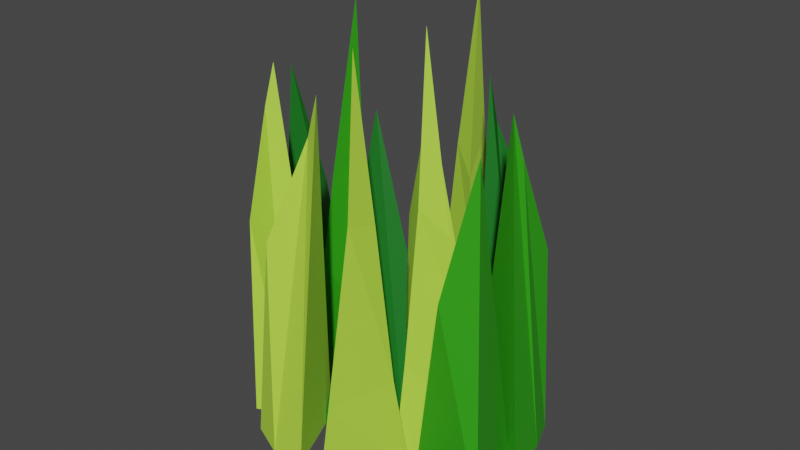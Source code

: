 # Source: Grass1.blend  (saved by Blender 2.93.20; exported with 4.5.12 LTS)
import bpy
from mathutils import Matrix  # noqa: F401  (used for matrix-valued properties, if any)

bpy.ops.wm.read_factory_settings(use_empty=True)
scene = bpy.context.scene
scene.name = 'Scene'

# ---- collections
col_collection = bpy.data.collections.new('Collection'); scene.collection.children.link(col_collection)

# ---- materials (node trees are filled in below, after node groups)
mat_grass_material = bpy.data.materials.new('Grass Material')
mat_grass_material.use_transparent_shadow = False
mat_grass_material3 = bpy.data.materials.new('Grass Material3')
mat_grass_material3.use_transparent_shadow = False
mat_grass_material_2 = bpy.data.materials.new('Grass Material 2')
mat_grass_material_2.use_transparent_shadow = False

# ---- material node trees
mat_grass_material.use_nodes = True; mat_grass_material.node_tree.nodes.clear()
_N = mat_grass_material.node_tree.nodes; _L = mat_grass_material.node_tree.links
n0 = _N.new('ShaderNodeBsdfPrincipled'); n0.name = 'Principled BSDF'; n0.location = (10, 300)
n0.distribution = 'GGX'
n0.subsurface_method = 'BURLEY'
n0.inputs[0].default_value = (0.4601, 0.8, 0.06295, 1.0)
n0.inputs[3].default_value = 1.45
n0.inputs[27].default_value = (0.0, 0.0, 0.0, 1.0)
n0.inputs[28].default_value = 1.0
n1 = _N.new('ShaderNodeOutputMaterial'); n1.name = 'Material Output'; n1.location = (300, 300)
_L.new(n0.outputs[0], n1.inputs[0])
n1.is_active_output = True
mat_grass_material3.use_nodes = True; mat_grass_material3.node_tree.nodes.clear()
_N = mat_grass_material3.node_tree.nodes; _L = mat_grass_material3.node_tree.links
n0 = _N.new('ShaderNodeBsdfPrincipled'); n0.name = 'Principled BSDF'; n0.location = (10, 300)
n0.distribution = 'GGX'
n0.subsurface_method = 'BURLEY'
n0.inputs[0].default_value = (0.008534, 0.1574, 0.01433, 1.0)
n0.inputs[3].default_value = 1.45
n0.inputs[27].default_value = (0.0, 0.0, 0.0, 1.0)
n0.inputs[28].default_value = 1.0
n1 = _N.new('ShaderNodeOutputMaterial'); n1.name = 'Material Output'; n1.location = (300, 300)
_L.new(n0.outputs[0], n1.inputs[0])
n1.is_active_output = True
mat_grass_material_2.use_nodes = True; mat_grass_material_2.node_tree.nodes.clear()
_N = mat_grass_material_2.node_tree.nodes; _L = mat_grass_material_2.node_tree.links
n0 = _N.new('ShaderNodeBsdfPrincipled'); n0.name = 'Principled BSDF'; n0.location = (10, 300)
n0.distribution = 'GGX'
n0.subsurface_method = 'BURLEY'
n0.inputs[0].default_value = (0.0296, 0.3506, 0.006454, 1.0)
n0.inputs[3].default_value = 1.45
n0.inputs[27].default_value = (0.0, 0.0, 0.0, 1.0)
n0.inputs[28].default_value = 1.0
n1 = _N.new('ShaderNodeOutputMaterial'); n1.name = 'Material Output'; n1.location = (300, 300)
_L.new(n0.outputs[0], n1.inputs[0])
n1.is_active_output = True

# ---- world
world_world = bpy.data.worlds.new('World'); scene.world = world_world
world_world.use_nodes = True; world_world.node_tree.nodes.clear()
_N = world_world.node_tree.nodes; _L = world_world.node_tree.links
n0 = _N.new('ShaderNodeOutputWorld'); n0.name = 'World Output'; n0.location = (300, 300)
n1 = _N.new('ShaderNodeBackground'); n1.name = 'Background'; n1.location = (10, 300)
n1.inputs[0].default_value = (0.05088, 0.05088, 0.05088, 1.0)
_L.new(n1.outputs[0], n0.inputs[0])
n0.is_active_output = True
world_world.color = (0.05088, 0.05088, 0.05088)
world_world.use_sun_shadow = False
world_world.sun_shadow_jitter_overblur = 0.0

# ---- meshes
me_cone_008 = bpy.data.meshes.new('Cone.008')
me_cone_008.from_pydata([(0.0, 1.0, -4.0), (0.7001, -0.5542, -3.87), (-0.6247, -0.2668, -3.903), (0.256, 0.6354, 2.678), (-0.4582, 0.006884, -0.01678), (-0.02292, -0.5, -4.0), (-0.4445, 0.2302, -4.0), (0.06103, 0.6027, 1.895)], [], [(0, 3, 1), (6, 5, 2), (5, 7, 4, 2), (6, 7, 3, 0), (2, 4, 7, 6), (1, 3, 7, 5), (0, 1, 5, 6)])
_uv = me_cone_008.uv_layers.new(name='UVMap')
_uv.uv.foreach_set('vector', [0.25, 0.49, 0.25, 0.25, 0.4578, 0.13, 0.6433, 0.3052, 0.7445, 0.13, 0.5422, 0.13, 0.2445, 0.13, 0.1967, 0.2192, 0.1461, 0.19, 0.04215, 0.13, 0.1433, 0.3052, 0.1967, 0.2192, 0.25, 0.25, 0.25, 0.49, 0.04215, 0.13, 0.1461, 0.19, 0.1967, 0.2192, 0.1433, 0.3052, 0.4578, 0.13, 0.25, 0.25, 0.1967, 0.2192, 0.2445, 0.13, 0.75, 0.49, 0.9578, 0.13, 0.7445, 0.13, 0.6433, 0.3052])
me_cone_008.materials.append(mat_grass_material)
me_cone_008.use_remesh_fix_poles = True
me_cone_008.use_remesh_preserve_attributes = False
me_cone_008.update()
me_cone_009 = bpy.data.meshes.new('Cone.009')
me_cone_009.from_pydata([(0.0, 1.0, -4.0), (0.866, -0.5, -4.0), (-0.866, -0.5, -4.0), (0.2483, 0.1568, 3.887), (-0.2814, 0.03737, 0.4076), (0.06078, 0.7245, -2.089), (0.7931, -0.298, -2.228), (-0.5249, -0.1136, -2.958), (0.05808, 0.4372, 0.8859), (0.4387, 0.04962, 1.051), (-0.4383, -0.127, -1.404)], [], [(8, 3, 9), (0, 1, 2), (9, 3, 4, 10), (10, 4, 3, 8), (2, 7, 5, 0), (1, 6, 7, 2), (0, 5, 6, 1), (7, 10, 8, 5), (6, 9, 10, 7), (5, 8, 9, 6)])
_uv = me_cone_009.uv_layers.new(name='UVMap')
_uv.uv.foreach_set('vector', [0.25, 0.3438, 0.25, 0.25, 0.3312, 0.2031, 0.75, 0.49, 0.9578, 0.13, 0.5422, 0.13, 0.3312, 0.2031, 0.25, 0.25, 0.1461, 0.19, 0.1055, 0.1666, 0.1055, 0.1666, 0.1461, 0.19, 0.25, 0.25, 0.25, 0.3438, 0.04215, 0.13, 0.06485, 0.1431, 0.25, 0.4376, 0.25, 0.49, 0.4578, 0.13, 0.4125, 0.1562, 0.06485, 0.1431, 0.04215, 0.13, 0.25, 0.49, 0.25, 0.4376, 0.4125, 0.1562, 0.4578, 0.13, 0.06485, 0.1431, 0.1055, 0.1666, 0.25, 0.3438, 0.25, 0.4376, 0.4125, 0.1562, 0.3312, 0.2031, 0.1055, 0.1666, 0.06485, 0.1431, 0.25, 0.4376, 0.25, 0.3438, 0.3312, 0.2031, 0.4125, 0.1562])
me_cone_009.materials.append(mat_grass_material)
me_cone_009.use_remesh_fix_poles = True
me_cone_009.use_remesh_preserve_attributes = False
me_cone_009.update()
me_cone_010 = bpy.data.meshes.new('Cone.010')
me_cone_010.from_pydata([(0.07117, 0.7783, -3.94), (0.866, -0.5, -4.0), (-0.866, -0.5, -4.0), (-0.007817, 0.1535, 2.302), (0.6097, 0.06942, -0.2012)], [], [(0, 3, 4, 1), (0, 1, 2), (1, 4, 3, 2), (2, 3, 0)])
_uv = me_cone_010.uv_layers.new(name='UVMap')
_uv.uv.foreach_set('vector', [0.25, 0.49, 0.25, 0.25, 0.3539, 0.19, 0.4578, 0.13, 0.75, 0.49, 0.9578, 0.13, 0.5422, 0.13, 0.4578, 0.13, 0.3539, 0.19, 0.25, 0.25, 0.04215, 0.13, 0.04215, 0.13, 0.25, 0.25, 0.25, 0.49])
me_cone_010.materials.append(mat_grass_material3)
me_cone_010.use_remesh_fix_poles = True
me_cone_010.use_remesh_preserve_attributes = False
me_cone_010.update()
me_cone_011 = bpy.data.meshes.new('Cone.011')
me_cone_011.from_pydata([(0.0, 1.0, -4.0), (0.7001, -0.5542, -3.87), (-0.6247, -0.2668, -3.903), (0.256, 0.6354, 2.678), (-0.4582, 0.006884, -0.01678), (-0.02292, -0.5, -4.0), (-0.4445, 0.2302, -4.0), (0.06103, 0.6027, 1.895)], [], [(0, 3, 1), (6, 5, 2), (5, 7, 4, 2), (6, 7, 3, 0), (2, 4, 7, 6), (1, 3, 7, 5), (0, 1, 5, 6)])
_uv = me_cone_011.uv_layers.new(name='UVMap')
_uv.uv.foreach_set('vector', [0.25, 0.49, 0.25, 0.25, 0.4578, 0.13, 0.6433, 0.3052, 0.7445, 0.13, 0.5422, 0.13, 0.2445, 0.13, 0.1967, 0.2192, 0.1461, 0.19, 0.04215, 0.13, 0.1433, 0.3052, 0.1967, 0.2192, 0.25, 0.25, 0.25, 0.49, 0.04215, 0.13, 0.1461, 0.19, 0.1967, 0.2192, 0.1433, 0.3052, 0.4578, 0.13, 0.25, 0.25, 0.1967, 0.2192, 0.2445, 0.13, 0.75, 0.49, 0.9578, 0.13, 0.7445, 0.13, 0.6433, 0.3052])
me_cone_011.materials.append(mat_grass_material)
me_cone_011.use_remesh_fix_poles = True
me_cone_011.use_remesh_preserve_attributes = False
me_cone_011.update()
me_cone_012 = bpy.data.meshes.new('Cone.012')
me_cone_012.from_pydata([(0.0, 1.0, -4.0), (0.866, -0.5, -4.0), (-0.866, -0.5, -4.0), (0.2483, 0.1568, 3.887), (-0.2814, 0.03737, 0.4076), (0.06078, 0.7245, -2.089), (0.7931, -0.298, -2.228), (-0.5249, -0.1136, -2.958), (0.05808, 0.4372, 0.8859), (0.4387, 0.04962, 1.051), (-0.4383, -0.127, -1.404)], [], [(8, 3, 9), (0, 1, 2), (9, 3, 4, 10), (10, 4, 3, 8), (2, 7, 5, 0), (1, 6, 7, 2), (0, 5, 6, 1), (7, 10, 8, 5), (6, 9, 10, 7), (5, 8, 9, 6)])
_uv = me_cone_012.uv_layers.new(name='UVMap')
_uv.uv.foreach_set('vector', [0.25, 0.3438, 0.25, 0.25, 0.3312, 0.2031, 0.75, 0.49, 0.9578, 0.13, 0.5422, 0.13, 0.3312, 0.2031, 0.25, 0.25, 0.1461, 0.19, 0.1055, 0.1666, 0.1055, 0.1666, 0.1461, 0.19, 0.25, 0.25, 0.25, 0.3438, 0.04215, 0.13, 0.06485, 0.1431, 0.25, 0.4376, 0.25, 0.49, 0.4578, 0.13, 0.4125, 0.1562, 0.06485, 0.1431, 0.04215, 0.13, 0.25, 0.49, 0.25, 0.4376, 0.4125, 0.1562, 0.4578, 0.13, 0.06485, 0.1431, 0.1055, 0.1666, 0.25, 0.3438, 0.25, 0.4376, 0.4125, 0.1562, 0.3312, 0.2031, 0.1055, 0.1666, 0.06485, 0.1431, 0.25, 0.4376, 0.25, 0.3438, 0.3312, 0.2031, 0.4125, 0.1562])
me_cone_012.materials.append(mat_grass_material_2)
me_cone_012.use_remesh_fix_poles = True
me_cone_012.use_remesh_preserve_attributes = False
me_cone_012.update()
me_cone_013 = bpy.data.meshes.new('Cone.013')
me_cone_013.from_pydata([(0.07117, 0.7783, -3.94), (0.866, -0.5, -4.0), (-0.866, -0.5, -4.0), (-0.007817, 0.1535, 2.302), (0.6097, 0.06942, -0.2012)], [], [(0, 3, 4, 1), (0, 1, 2), (1, 4, 3, 2), (2, 3, 0)])
_uv = me_cone_013.uv_layers.new(name='UVMap')
_uv.uv.foreach_set('vector', [0.25, 0.49, 0.25, 0.25, 0.3539, 0.19, 0.4578, 0.13, 0.75, 0.49, 0.9578, 0.13, 0.5422, 0.13, 0.4578, 0.13, 0.3539, 0.19, 0.25, 0.25, 0.04215, 0.13, 0.04215, 0.13, 0.25, 0.25, 0.25, 0.49])
me_cone_013.materials.append(mat_grass_material3)
me_cone_013.use_remesh_fix_poles = True
me_cone_013.use_remesh_preserve_attributes = False
me_cone_013.update()
me_cone_014 = bpy.data.meshes.new('Cone.014')
me_cone_014.from_pydata([(0.0, 1.0, -4.0), (0.7001, -0.5542, -3.87), (-0.6247, -0.2668, -3.903), (0.256, 0.6354, 2.678), (-0.4582, 0.006884, -0.01678), (-0.02292, -0.5, -4.0), (-0.4445, 0.2302, -4.0), (0.06103, 0.6027, 1.895)], [], [(0, 3, 1), (6, 5, 2), (5, 7, 4, 2), (6, 7, 3, 0), (2, 4, 7, 6), (1, 3, 7, 5), (0, 1, 5, 6)])
_uv = me_cone_014.uv_layers.new(name='UVMap')
_uv.uv.foreach_set('vector', [0.25, 0.49, 0.25, 0.25, 0.4578, 0.13, 0.6433, 0.3052, 0.7445, 0.13, 0.5422, 0.13, 0.2445, 0.13, 0.1967, 0.2192, 0.1461, 0.19, 0.04215, 0.13, 0.1433, 0.3052, 0.1967, 0.2192, 0.25, 0.25, 0.25, 0.49, 0.04215, 0.13, 0.1461, 0.19, 0.1967, 0.2192, 0.1433, 0.3052, 0.4578, 0.13, 0.25, 0.25, 0.1967, 0.2192, 0.2445, 0.13, 0.75, 0.49, 0.9578, 0.13, 0.7445, 0.13, 0.6433, 0.3052])
me_cone_014.materials.append(mat_grass_material3)
me_cone_014.use_remesh_fix_poles = True
me_cone_014.use_remesh_preserve_attributes = False
me_cone_014.update()
me_cone_015 = bpy.data.meshes.new('Cone.015')
me_cone_015.from_pydata([(0.0, 1.0, -4.0), (0.866, -0.5, -4.0), (-0.866, -0.5, -4.0), (0.2483, 0.1568, 3.887), (-0.2814, 0.03737, 0.4076), (0.06078, 0.7245, -2.089), (0.7931, -0.298, -2.228), (-0.5249, -0.1136, -2.958), (0.05808, 0.4372, 0.8859), (0.4387, 0.04962, 1.051), (-0.4383, -0.127, -1.404)], [], [(8, 3, 9), (0, 1, 2), (9, 3, 4, 10), (10, 4, 3, 8), (2, 7, 5, 0), (1, 6, 7, 2), (0, 5, 6, 1), (7, 10, 8, 5), (6, 9, 10, 7), (5, 8, 9, 6)])
_uv = me_cone_015.uv_layers.new(name='UVMap')
_uv.uv.foreach_set('vector', [0.25, 0.3438, 0.25, 0.25, 0.3312, 0.2031, 0.75, 0.49, 0.9578, 0.13, 0.5422, 0.13, 0.3312, 0.2031, 0.25, 0.25, 0.1461, 0.19, 0.1055, 0.1666, 0.1055, 0.1666, 0.1461, 0.19, 0.25, 0.25, 0.25, 0.3438, 0.04215, 0.13, 0.06485, 0.1431, 0.25, 0.4376, 0.25, 0.49, 0.4578, 0.13, 0.4125, 0.1562, 0.06485, 0.1431, 0.04215, 0.13, 0.25, 0.49, 0.25, 0.4376, 0.4125, 0.1562, 0.4578, 0.13, 0.06485, 0.1431, 0.1055, 0.1666, 0.25, 0.3438, 0.25, 0.4376, 0.4125, 0.1562, 0.3312, 0.2031, 0.1055, 0.1666, 0.06485, 0.1431, 0.25, 0.4376, 0.25, 0.3438, 0.3312, 0.2031, 0.4125, 0.1562])
me_cone_015.materials.append(mat_grass_material)
me_cone_015.use_remesh_fix_poles = True
me_cone_015.use_remesh_preserve_attributes = False
me_cone_015.update()
me_cone_016 = bpy.data.meshes.new('Cone.016')
me_cone_016.from_pydata([(0.07117, 0.7783, -3.94), (0.866, -0.5, -4.0), (-0.866, -0.5, -4.0), (-0.007817, 0.1535, 2.302), (0.6097, 0.06942, -0.2012)], [], [(0, 3, 4, 1), (0, 1, 2), (1, 4, 3, 2), (2, 3, 0)])
_uv = me_cone_016.uv_layers.new(name='UVMap')
_uv.uv.foreach_set('vector', [0.25, 0.49, 0.25, 0.25, 0.3539, 0.19, 0.4578, 0.13, 0.75, 0.49, 0.9578, 0.13, 0.5422, 0.13, 0.4578, 0.13, 0.3539, 0.19, 0.25, 0.25, 0.04215, 0.13, 0.04215, 0.13, 0.25, 0.25, 0.25, 0.49])
me_cone_016.materials.append(mat_grass_material)
me_cone_016.use_remesh_fix_poles = True
me_cone_016.use_remesh_preserve_attributes = False
me_cone_016.update()
me_cone_017 = bpy.data.meshes.new('Cone.017')
me_cone_017.from_pydata([(0.0, 1.0, -4.0), (0.7001, -0.5542, -3.87), (-0.6247, -0.2668, -3.903), (0.256, 0.6354, 2.678), (-0.4582, 0.006884, -0.01678), (-0.02292, -0.5, -4.0), (-0.4445, 0.2302, -4.0), (0.06103, 0.6027, 1.895)], [], [(0, 3, 1), (6, 5, 2), (5, 7, 4, 2), (6, 7, 3, 0), (2, 4, 7, 6), (1, 3, 7, 5), (0, 1, 5, 6)])
_uv = me_cone_017.uv_layers.new(name='UVMap')
_uv.uv.foreach_set('vector', [0.25, 0.49, 0.25, 0.25, 0.4578, 0.13, 0.6433, 0.3052, 0.7445, 0.13, 0.5422, 0.13, 0.2445, 0.13, 0.1967, 0.2192, 0.1461, 0.19, 0.04215, 0.13, 0.1433, 0.3052, 0.1967, 0.2192, 0.25, 0.25, 0.25, 0.49, 0.04215, 0.13, 0.1461, 0.19, 0.1967, 0.2192, 0.1433, 0.3052, 0.4578, 0.13, 0.25, 0.25, 0.1967, 0.2192, 0.2445, 0.13, 0.75, 0.49, 0.9578, 0.13, 0.7445, 0.13, 0.6433, 0.3052])
me_cone_017.materials.append(mat_grass_material_2)
me_cone_017.use_remesh_fix_poles = True
me_cone_017.use_remesh_preserve_attributes = False
me_cone_017.update()
me_cone_018 = bpy.data.meshes.new('Cone.018')
me_cone_018.from_pydata([(0.0, 1.0, -4.0), (0.866, -0.5, -4.0), (-0.866, -0.5, -4.0), (0.2483, 0.1568, 3.887), (-0.2814, 0.03737, 0.4076), (0.06078, 0.7245, -2.089), (0.7931, -0.298, -2.228), (-0.5249, -0.1136, -2.958), (0.05808, 0.4372, 0.8859), (0.4387, 0.04962, 1.051), (-0.4383, -0.127, -1.404)], [], [(8, 3, 9), (0, 1, 2), (9, 3, 4, 10), (10, 4, 3, 8), (2, 7, 5, 0), (1, 6, 7, 2), (0, 5, 6, 1), (7, 10, 8, 5), (6, 9, 10, 7), (5, 8, 9, 6)])
_uv = me_cone_018.uv_layers.new(name='UVMap')
_uv.uv.foreach_set('vector', [0.25, 0.3438, 0.25, 0.25, 0.3312, 0.2031, 0.75, 0.49, 0.9578, 0.13, 0.5422, 0.13, 0.3312, 0.2031, 0.25, 0.25, 0.1461, 0.19, 0.1055, 0.1666, 0.1055, 0.1666, 0.1461, 0.19, 0.25, 0.25, 0.25, 0.3438, 0.04215, 0.13, 0.06485, 0.1431, 0.25, 0.4376, 0.25, 0.49, 0.4578, 0.13, 0.4125, 0.1562, 0.06485, 0.1431, 0.04215, 0.13, 0.25, 0.49, 0.25, 0.4376, 0.4125, 0.1562, 0.4578, 0.13, 0.06485, 0.1431, 0.1055, 0.1666, 0.25, 0.3438, 0.25, 0.4376, 0.4125, 0.1562, 0.3312, 0.2031, 0.1055, 0.1666, 0.06485, 0.1431, 0.25, 0.4376, 0.25, 0.3438, 0.3312, 0.2031, 0.4125, 0.1562])
me_cone_018.materials.append(mat_grass_material)
me_cone_018.use_remesh_fix_poles = True
me_cone_018.use_remesh_preserve_attributes = False
me_cone_018.update()
me_cone_019 = bpy.data.meshes.new('Cone.019')
me_cone_019.from_pydata([(0.07117, 0.7783, -3.94), (0.866, -0.5, -4.0), (-0.866, -0.5, -4.0), (-0.007817, 0.1535, 2.302), (0.6097, 0.06942, -0.2012)], [], [(0, 3, 4, 1), (0, 1, 2), (1, 4, 3, 2), (2, 3, 0)])
_uv = me_cone_019.uv_layers.new(name='UVMap')
_uv.uv.foreach_set('vector', [0.25, 0.49, 0.25, 0.25, 0.3539, 0.19, 0.4578, 0.13, 0.75, 0.49, 0.9578, 0.13, 0.5422, 0.13, 0.4578, 0.13, 0.3539, 0.19, 0.25, 0.25, 0.04215, 0.13, 0.04215, 0.13, 0.25, 0.25, 0.25, 0.49])
me_cone_019.materials.append(mat_grass_material_2)
me_cone_019.use_remesh_fix_poles = True
me_cone_019.use_remesh_preserve_attributes = False
me_cone_019.update()

# ---- objects
ob_cone = bpy.data.objects.new('Cone', me_cone_008)
ob_cone_001 = bpy.data.objects.new('Cone.001', me_cone_009)
ob_cone_002 = bpy.data.objects.new('Cone.002', me_cone_010)
ob_cone_003 = bpy.data.objects.new('Cone.003', me_cone_011)
ob_cone_004 = bpy.data.objects.new('Cone.004', me_cone_012)
ob_cone_005 = bpy.data.objects.new('Cone.005', me_cone_013)
ob_cone_006 = bpy.data.objects.new('Cone.006', me_cone_014)
ob_cone_007 = bpy.data.objects.new('Cone.007', me_cone_015)
ob_cone_008 = bpy.data.objects.new('Cone.008', me_cone_016)
ob_cone_009 = bpy.data.objects.new('Cone.009', me_cone_017)
ob_cone_010 = bpy.data.objects.new('Cone.010', me_cone_018)
ob_cone_011 = bpy.data.objects.new('Cone.011', me_cone_019)

# ---- transforms, parenting, visibility, modifiers, constraints
ob_cone.location = (0.1765, -0.166, 4.056)
ob_cone_001.location = (1.514, 0.0, 4.056)
ob_cone_001.rotation_euler = (0.0, -0.0, -0.9744)
ob_cone_002.location = (0.995, 1.2, 4.056)
ob_cone_002.rotation_euler = (0.0, -0.0, 0.2342)
ob_cone_003.location = (-0.8648, 0.6257, 4.056)
ob_cone_003.rotation_euler = (0.0, -0.0, 1.021)
ob_cone_004.location = (-0.3071, 1.852, 4.056)
ob_cone_004.rotation_euler = (0.0, -0.0, 0.04614)
ob_cone_005.location = (-1.601, 2.038, 4.056)
ob_cone_005.rotation_euler = (0.0, -0.0, 1.255)
ob_cone_006.location = (2.537, 3.535, 4.072)
ob_cone_006.rotation_euler = (-0.002091, 0.01357, 2.78)
ob_cone_007.location = (1.299, 3.814, 4.043)
ob_cone_007.rotation_euler = (-0.01241, 0.005894, 1.806)
ob_cone_008.location = (1.289, 2.547, 4.058)
ob_cone_008.rotation_euler = (0.001117, 0.01369, 3.014)
ob_cone_009.location = (3.231, 2.427, 4.084)
ob_cone_009.rotation_euler = (0.01048, 0.00888, 3.801)
ob_cone_010.location = (2.276, 1.476, 4.074)
ob_cone_010.rotation_euler = (-0.001463, 0.01366, 2.826)
ob_cone_011.location = (3.421, 0.8456, 4.091)
ob_cone_011.rotation_euler = (0.01225, 0.006206, 4.035)

# ---- collection membership
col_collection.objects.link(ob_cone)
col_collection.objects.link(ob_cone_001)
col_collection.objects.link(ob_cone_002)
col_collection.objects.link(ob_cone_003)
col_collection.objects.link(ob_cone_004)
col_collection.objects.link(ob_cone_005)
col_collection.objects.link(ob_cone_006)
col_collection.objects.link(ob_cone_007)
col_collection.objects.link(ob_cone_008)
col_collection.objects.link(ob_cone_009)
col_collection.objects.link(ob_cone_010)
col_collection.objects.link(ob_cone_011)

# ---- scene / render settings (as saved in the file)
scene.frame_start = 1; scene.frame_end = 250; scene.frame_set(1)
scene.render.engine = 'BLENDER_EEVEE_NEXT'
scene.cycles.use_denoising = False
scene.cycles.samples = 128
scene.cycles.sampling_pattern = 'TABULATED_SOBOL'
scene.cycles.use_adaptive_sampling = False
scene.cycles.use_light_tree = False
scene.view_settings.view_transform = 'Filmic'
bpy.context.view_layer.update()

# ---- added for rendering (the .blend has no active camera and no usable light): camera, sun
cam_auto = bpy.data.cameras.new('AutoCamera')
cam_auto.lens = 50.0
cam_auto.sensor_width = 36.0
cam_auto.clip_end = 1000.0
ob_auto_camera = bpy.data.objects.new('AutoCamera', cam_auto)
scene.collection.objects.link(ob_auto_camera)
ob_auto_camera.location = (12.2972, -11.6553, 13.0321)
ob_auto_camera.rotation_euler = (1.09748, -7.21219e-08, 0.694738)
scene.camera = ob_auto_camera
light_auto_sun = bpy.data.lights.new('AutoSun', 'SUN')
light_auto_sun.energy = 3.0
light_auto_sun.angle = 0.0523599
ob_auto_sun = bpy.data.objects.new('AutoSun', light_auto_sun)
scene.collection.objects.link(ob_auto_sun)
ob_auto_sun.rotation_euler = (0.872665, 0.174533, 0.523599)
bpy.context.view_layer.update()
